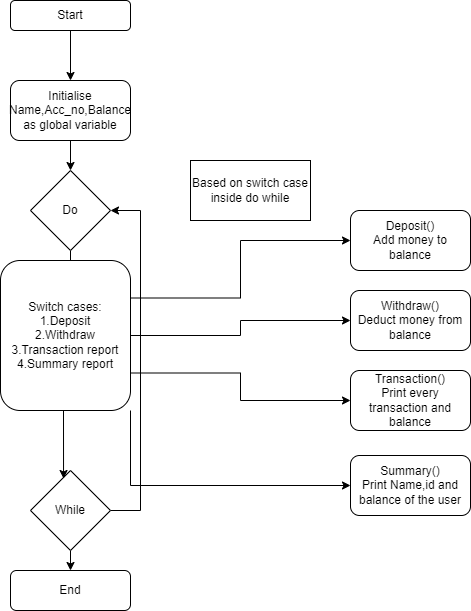

The diagram above was exported from draw.io. Its source (the exported page's mxGraphModel, read from the mxfile embedded in the PNG):
<mxGraphModel dx="880" dy="452" grid="1" gridSize="10" guides="1" tooltips="1" connect="1" arrows="1" fold="1" page="1" pageScale="1" pageWidth="827" pageHeight="1169" math="0" shadow="0">
  <root>
    <mxCell id="WIyWlLk6GJQsqaUBKTNV-0" />
    <mxCell id="WIyWlLk6GJQsqaUBKTNV-1" parent="WIyWlLk6GJQsqaUBKTNV-0" />
    <mxCell id="EMI8bs4moQmgTpZf1QFT-3" style="edgeStyle=orthogonalEdgeStyle;rounded=0;orthogonalLoop=1;jettySize=auto;html=1;entryX=0.5;entryY=0;entryDx=0;entryDy=0;" edge="1" parent="WIyWlLk6GJQsqaUBKTNV-1" source="WIyWlLk6GJQsqaUBKTNV-3" target="EMI8bs4moQmgTpZf1QFT-0">
      <mxGeometry relative="1" as="geometry" />
    </mxCell>
    <mxCell id="WIyWlLk6GJQsqaUBKTNV-3" value="Start" style="rounded=1;whiteSpace=wrap;html=1;fontSize=12;glass=0;strokeWidth=1;shadow=0;" parent="WIyWlLk6GJQsqaUBKTNV-1" vertex="1">
      <mxGeometry x="160" y="70" width="120" height="30" as="geometry" />
    </mxCell>
    <mxCell id="WIyWlLk6GJQsqaUBKTNV-11" value="End" style="rounded=1;whiteSpace=wrap;html=1;fontSize=12;glass=0;strokeWidth=1;shadow=0;" parent="WIyWlLk6GJQsqaUBKTNV-1" vertex="1">
      <mxGeometry x="160" y="640" width="120" height="40" as="geometry" />
    </mxCell>
    <mxCell id="EMI8bs4moQmgTpZf1QFT-25" style="edgeStyle=orthogonalEdgeStyle;rounded=0;orthogonalLoop=1;jettySize=auto;html=1;exitX=0.5;exitY=1;exitDx=0;exitDy=0;entryX=0.5;entryY=0;entryDx=0;entryDy=0;" edge="1" parent="WIyWlLk6GJQsqaUBKTNV-1" source="EMI8bs4moQmgTpZf1QFT-0" target="EMI8bs4moQmgTpZf1QFT-6">
      <mxGeometry relative="1" as="geometry" />
    </mxCell>
    <mxCell id="EMI8bs4moQmgTpZf1QFT-0" value="Initialise Name,Acc_no,Balance as global variable" style="rounded=1;whiteSpace=wrap;html=1;" vertex="1" parent="WIyWlLk6GJQsqaUBKTNV-1">
      <mxGeometry x="160" y="150" width="120" height="60" as="geometry" />
    </mxCell>
    <mxCell id="EMI8bs4moQmgTpZf1QFT-13" style="edgeStyle=orthogonalEdgeStyle;rounded=0;orthogonalLoop=1;jettySize=auto;html=1;exitX=0.5;exitY=1;exitDx=0;exitDy=0;" edge="1" parent="WIyWlLk6GJQsqaUBKTNV-1" source="EMI8bs4moQmgTpZf1QFT-6" target="EMI8bs4moQmgTpZf1QFT-12">
      <mxGeometry relative="1" as="geometry" />
    </mxCell>
    <mxCell id="EMI8bs4moQmgTpZf1QFT-6" value="Do" style="rhombus;whiteSpace=wrap;html=1;" vertex="1" parent="WIyWlLk6GJQsqaUBKTNV-1">
      <mxGeometry x="180" y="240" width="80" height="80" as="geometry" />
    </mxCell>
    <mxCell id="EMI8bs4moQmgTpZf1QFT-7" style="edgeStyle=orthogonalEdgeStyle;rounded=0;orthogonalLoop=1;jettySize=auto;html=1;exitX=0.5;exitY=1;exitDx=0;exitDy=0;" edge="1" parent="WIyWlLk6GJQsqaUBKTNV-1" source="EMI8bs4moQmgTpZf1QFT-6" target="EMI8bs4moQmgTpZf1QFT-6">
      <mxGeometry relative="1" as="geometry" />
    </mxCell>
    <mxCell id="EMI8bs4moQmgTpZf1QFT-11" style="edgeStyle=orthogonalEdgeStyle;rounded=0;orthogonalLoop=1;jettySize=auto;html=1;exitX=1;exitY=0.5;exitDx=0;exitDy=0;entryX=1;entryY=0.5;entryDx=0;entryDy=0;" edge="1" parent="WIyWlLk6GJQsqaUBKTNV-1" source="EMI8bs4moQmgTpZf1QFT-8" target="EMI8bs4moQmgTpZf1QFT-6">
      <mxGeometry relative="1" as="geometry">
        <mxPoint x="270" y="270" as="targetPoint" />
        <Array as="points">
          <mxPoint x="290" y="580" />
          <mxPoint x="290" y="280" />
        </Array>
      </mxGeometry>
    </mxCell>
    <mxCell id="EMI8bs4moQmgTpZf1QFT-15" style="edgeStyle=orthogonalEdgeStyle;rounded=0;orthogonalLoop=1;jettySize=auto;html=1;exitX=0.5;exitY=1;exitDx=0;exitDy=0;entryX=0.5;entryY=0;entryDx=0;entryDy=0;" edge="1" parent="WIyWlLk6GJQsqaUBKTNV-1" source="EMI8bs4moQmgTpZf1QFT-8" target="WIyWlLk6GJQsqaUBKTNV-11">
      <mxGeometry relative="1" as="geometry" />
    </mxCell>
    <mxCell id="EMI8bs4moQmgTpZf1QFT-8" value="While" style="rhombus;whiteSpace=wrap;html=1;" vertex="1" parent="WIyWlLk6GJQsqaUBKTNV-1">
      <mxGeometry x="180" y="540" width="80" height="80" as="geometry" />
    </mxCell>
    <mxCell id="EMI8bs4moQmgTpZf1QFT-14" style="edgeStyle=orthogonalEdgeStyle;rounded=0;orthogonalLoop=1;jettySize=auto;html=1;exitX=0.5;exitY=1;exitDx=0;exitDy=0;entryX=0.413;entryY=0.1;entryDx=0;entryDy=0;entryPerimeter=0;" edge="1" parent="WIyWlLk6GJQsqaUBKTNV-1" source="EMI8bs4moQmgTpZf1QFT-12" target="EMI8bs4moQmgTpZf1QFT-8">
      <mxGeometry relative="1" as="geometry">
        <Array as="points">
          <mxPoint x="213" y="480" />
        </Array>
      </mxGeometry>
    </mxCell>
    <mxCell id="EMI8bs4moQmgTpZf1QFT-20" style="edgeStyle=orthogonalEdgeStyle;rounded=0;orthogonalLoop=1;jettySize=auto;html=1;exitX=1;exitY=0.25;exitDx=0;exitDy=0;entryX=0;entryY=0.5;entryDx=0;entryDy=0;" edge="1" parent="WIyWlLk6GJQsqaUBKTNV-1" source="EMI8bs4moQmgTpZf1QFT-12" target="EMI8bs4moQmgTpZf1QFT-16">
      <mxGeometry relative="1" as="geometry" />
    </mxCell>
    <mxCell id="EMI8bs4moQmgTpZf1QFT-21" style="edgeStyle=orthogonalEdgeStyle;rounded=0;orthogonalLoop=1;jettySize=auto;html=1;exitX=1;exitY=0.5;exitDx=0;exitDy=0;entryX=0;entryY=0.5;entryDx=0;entryDy=0;" edge="1" parent="WIyWlLk6GJQsqaUBKTNV-1" source="EMI8bs4moQmgTpZf1QFT-12" target="EMI8bs4moQmgTpZf1QFT-17">
      <mxGeometry relative="1" as="geometry" />
    </mxCell>
    <mxCell id="EMI8bs4moQmgTpZf1QFT-22" style="edgeStyle=orthogonalEdgeStyle;rounded=0;orthogonalLoop=1;jettySize=auto;html=1;exitX=1;exitY=0.75;exitDx=0;exitDy=0;entryX=0;entryY=0.5;entryDx=0;entryDy=0;" edge="1" parent="WIyWlLk6GJQsqaUBKTNV-1" source="EMI8bs4moQmgTpZf1QFT-12" target="EMI8bs4moQmgTpZf1QFT-18">
      <mxGeometry relative="1" as="geometry" />
    </mxCell>
    <mxCell id="EMI8bs4moQmgTpZf1QFT-23" style="edgeStyle=orthogonalEdgeStyle;rounded=0;orthogonalLoop=1;jettySize=auto;html=1;exitX=1;exitY=1;exitDx=0;exitDy=0;entryX=0;entryY=0.5;entryDx=0;entryDy=0;" edge="1" parent="WIyWlLk6GJQsqaUBKTNV-1" source="EMI8bs4moQmgTpZf1QFT-12" target="EMI8bs4moQmgTpZf1QFT-19">
      <mxGeometry relative="1" as="geometry" />
    </mxCell>
    <mxCell id="EMI8bs4moQmgTpZf1QFT-12" value="Switch cases:&lt;br&gt;1.Deposit&lt;br&gt;2.Withdraw&lt;br&gt;3.Transaction report&lt;br&gt;4.Summary report" style="rounded=1;whiteSpace=wrap;html=1;" vertex="1" parent="WIyWlLk6GJQsqaUBKTNV-1">
      <mxGeometry x="150" y="330" width="130" height="150" as="geometry" />
    </mxCell>
    <mxCell id="EMI8bs4moQmgTpZf1QFT-16" value="Deposit()&lt;br&gt;Add money to balance" style="rounded=1;whiteSpace=wrap;html=1;" vertex="1" parent="WIyWlLk6GJQsqaUBKTNV-1">
      <mxGeometry x="500" y="280" width="120" height="60" as="geometry" />
    </mxCell>
    <mxCell id="EMI8bs4moQmgTpZf1QFT-17" value="Withdraw()&lt;br&gt;Deduct money from balance" style="rounded=1;whiteSpace=wrap;html=1;" vertex="1" parent="WIyWlLk6GJQsqaUBKTNV-1">
      <mxGeometry x="500" y="360" width="120" height="60" as="geometry" />
    </mxCell>
    <mxCell id="EMI8bs4moQmgTpZf1QFT-18" value="Transaction()&lt;br&gt;Print every transaction and balance" style="rounded=1;whiteSpace=wrap;html=1;" vertex="1" parent="WIyWlLk6GJQsqaUBKTNV-1">
      <mxGeometry x="500" y="440" width="120" height="60" as="geometry" />
    </mxCell>
    <mxCell id="EMI8bs4moQmgTpZf1QFT-19" value="Summary()&lt;br&gt;Print Name,id and balance of the user" style="rounded=1;whiteSpace=wrap;html=1;" vertex="1" parent="WIyWlLk6GJQsqaUBKTNV-1">
      <mxGeometry x="500" y="525" width="120" height="60" as="geometry" />
    </mxCell>
    <mxCell id="EMI8bs4moQmgTpZf1QFT-24" value="Based on switch case inside do while" style="rounded=0;whiteSpace=wrap;html=1;" vertex="1" parent="WIyWlLk6GJQsqaUBKTNV-1">
      <mxGeometry x="340" y="230" width="120" height="60" as="geometry" />
    </mxCell>
  </root>
</mxGraphModel>